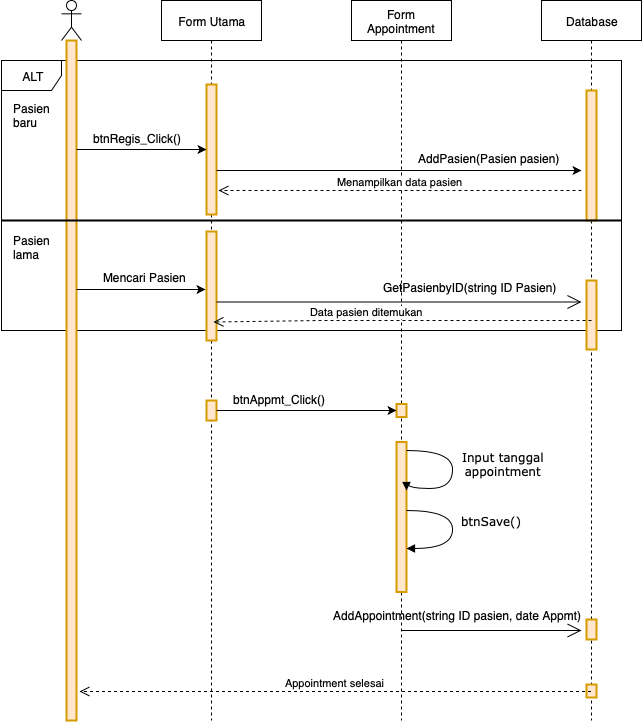

The diagram above was exported from draw.io. Its source (the exported page's mxGraphModel, read from the mxfile embedded in the PNG):
<mxGraphModel dx="918" dy="689" grid="1" gridSize="10" guides="1" tooltips="1" connect="1" arrows="1" fold="1" page="1" pageScale="1" pageWidth="850" pageHeight="1100" math="0" shadow="0">
  <root>
    <mxCell id="0" />
    <mxCell id="1" parent="0" />
    <mxCell id="bHr8gGeTL8x9WHEhhEgM-7" value="ALT" style="shape=umlFrame;whiteSpace=wrap;html=1;" vertex="1" parent="1">
      <mxGeometry x="10" y="100" width="620" height="270" as="geometry" />
    </mxCell>
    <mxCell id="NcQN5vMR9tg81a0QHQsg-6" value="" style="shape=umlLifeline;participant=umlActor;perimeter=lifelinePerimeter;whiteSpace=wrap;html=1;container=1;collapsible=0;recursiveResize=0;verticalAlign=top;spacingTop=36;labelBackgroundColor=#ffffff;outlineConnect=0;" parent="1" vertex="1">
      <mxGeometry x="70" y="40" width="20" height="720" as="geometry" />
    </mxCell>
    <mxCell id="s9ucQQ51bu7yMsOMlcwv-29" value="" style="html=1;points=[];perimeter=orthogonalPerimeter;strokeWidth=2;fillColor=#ffe6cc;strokeColor=#d79b00;" parent="NcQN5vMR9tg81a0QHQsg-6" vertex="1">
      <mxGeometry x="5" y="40" width="10" height="680" as="geometry" />
    </mxCell>
    <mxCell id="NcQN5vMR9tg81a0QHQsg-8" value="Form Utama" style="shape=umlLifeline;perimeter=lifelinePerimeter;whiteSpace=wrap;html=1;container=1;collapsible=0;recursiveResize=0;outlineConnect=0;" parent="1" vertex="1">
      <mxGeometry x="170" y="40" width="100" height="720" as="geometry" />
    </mxCell>
    <mxCell id="s9ucQQ51bu7yMsOMlcwv-30" value="" style="html=1;points=[];perimeter=orthogonalPerimeter;strokeWidth=2;fillColor=#ffe6cc;strokeColor=#d79b00;" parent="NcQN5vMR9tg81a0QHQsg-8" vertex="1">
      <mxGeometry x="45" y="84" width="10" height="130" as="geometry" />
    </mxCell>
    <mxCell id="s9ucQQ51bu7yMsOMlcwv-33" value="" style="html=1;points=[];perimeter=orthogonalPerimeter;strokeWidth=2;fillColor=#ffe6cc;strokeColor=#d79b00;" parent="NcQN5vMR9tg81a0QHQsg-8" vertex="1">
      <mxGeometry x="45" y="231" width="10" height="109" as="geometry" />
    </mxCell>
    <mxCell id="s9ucQQ51bu7yMsOMlcwv-36" value="" style="html=1;points=[];perimeter=orthogonalPerimeter;strokeWidth=2;fillColor=#ffe6cc;strokeColor=#d79b00;" parent="NcQN5vMR9tg81a0QHQsg-8" vertex="1">
      <mxGeometry x="45" y="400" width="10" height="20" as="geometry" />
    </mxCell>
    <mxCell id="NcQN5vMR9tg81a0QHQsg-9" value="Form Appointment" style="shape=umlLifeline;perimeter=lifelinePerimeter;whiteSpace=wrap;html=1;container=1;collapsible=0;recursiveResize=0;outlineConnect=0;" parent="1" vertex="1">
      <mxGeometry x="360" y="40" width="100" height="720" as="geometry" />
    </mxCell>
    <mxCell id="s9ucQQ51bu7yMsOMlcwv-41" value="" style="html=1;points=[];perimeter=orthogonalPerimeter;strokeWidth=2;fillColor=#ffe6cc;strokeColor=#d79b00;" parent="NcQN5vMR9tg81a0QHQsg-9" vertex="1">
      <mxGeometry x="45" y="441.5" width="10" height="150" as="geometry" />
    </mxCell>
    <mxCell id="bHr8gGeTL8x9WHEhhEgM-11" value="" style="html=1;points=[];perimeter=orthogonalPerimeter;strokeWidth=2;fillColor=#ffe6cc;strokeColor=#d79b00;" vertex="1" parent="NcQN5vMR9tg81a0QHQsg-9">
      <mxGeometry x="45" y="403.5" width="10" height="13" as="geometry" />
    </mxCell>
    <mxCell id="NcQN5vMR9tg81a0QHQsg-10" value="Database" style="shape=umlLifeline;perimeter=lifelinePerimeter;whiteSpace=wrap;html=1;container=1;collapsible=0;recursiveResize=0;outlineConnect=0;" parent="1" vertex="1">
      <mxGeometry x="550" y="40" width="100" height="720" as="geometry" />
    </mxCell>
    <mxCell id="s9ucQQ51bu7yMsOMlcwv-38" value="" style="html=1;points=[];perimeter=orthogonalPerimeter;strokeWidth=2;fillColor=#ffe6cc;strokeColor=#d79b00;" parent="NcQN5vMR9tg81a0QHQsg-10" vertex="1">
      <mxGeometry x="45" y="90" width="10" height="130" as="geometry" />
    </mxCell>
    <mxCell id="s9ucQQ51bu7yMsOMlcwv-39" value="" style="html=1;points=[];perimeter=orthogonalPerimeter;strokeWidth=2;fillColor=#ffe6cc;strokeColor=#d79b00;" parent="NcQN5vMR9tg81a0QHQsg-10" vertex="1">
      <mxGeometry x="45" y="280" width="10" height="69" as="geometry" />
    </mxCell>
    <mxCell id="s9ucQQ51bu7yMsOMlcwv-43" value="" style="html=1;points=[];perimeter=orthogonalPerimeter;strokeWidth=2;fillColor=#ffe6cc;strokeColor=#d79b00;" parent="NcQN5vMR9tg81a0QHQsg-10" vertex="1">
      <mxGeometry x="45" y="619" width="10" height="20" as="geometry" />
    </mxCell>
    <mxCell id="bHr8gGeTL8x9WHEhhEgM-14" value="" style="html=1;points=[];perimeter=orthogonalPerimeter;strokeWidth=2;fillColor=#ffe6cc;strokeColor=#d79b00;" vertex="1" parent="NcQN5vMR9tg81a0QHQsg-10">
      <mxGeometry x="45" y="684" width="10" height="13" as="geometry" />
    </mxCell>
    <mxCell id="s9ucQQ51bu7yMsOMlcwv-6" value="AddPasien(Pasien pasien)" style="text;html=1;resizable=0;points=[];autosize=1;align=left;verticalAlign=top;spacingTop=-4;" parent="1" vertex="1">
      <mxGeometry x="425" y="189" width="160" height="20" as="geometry" />
    </mxCell>
    <mxCell id="s9ucQQ51bu7yMsOMlcwv-9" value="" style="line;strokeWidth=2;fillColor=none;align=left;verticalAlign=middle;spacingTop=-1;spacingLeft=3;spacingRight=3;rotatable=0;labelPosition=right;points=[];portConstraint=eastwest;" parent="1" vertex="1">
      <mxGeometry x="10" y="256" width="620" height="8" as="geometry" />
    </mxCell>
    <mxCell id="s9ucQQ51bu7yMsOMlcwv-10" value="Pasien&lt;br&gt;baru&lt;br&gt;" style="text;html=1;resizable=0;points=[];autosize=1;align=left;verticalAlign=top;spacingTop=-4;" parent="1" vertex="1">
      <mxGeometry x="20" y="139" width="50" height="30" as="geometry" />
    </mxCell>
    <mxCell id="s9ucQQ51bu7yMsOMlcwv-13" value="Pasien&lt;br&gt;lama&lt;br&gt;" style="text;html=1;resizable=0;points=[];autosize=1;align=left;verticalAlign=top;spacingTop=-4;" parent="1" vertex="1">
      <mxGeometry x="20" y="271" width="50" height="30" as="geometry" />
    </mxCell>
    <mxCell id="s9ucQQ51bu7yMsOMlcwv-17" value="" style="endArrow=open;endFill=1;endSize=12;html=1;" parent="1" edge="1">
      <mxGeometry width="160" relative="1" as="geometry">
        <mxPoint x="225" y="341.5" as="sourcePoint" />
        <mxPoint x="590" y="341.5" as="targetPoint" />
        <Array as="points">
          <mxPoint x="290" y="341.5" />
          <mxPoint x="345" y="341.5" />
        </Array>
      </mxGeometry>
    </mxCell>
    <mxCell id="s9ucQQ51bu7yMsOMlcwv-18" value="GetPasienbyID(string ID Pasien)" style="text;html=1;resizable=0;points=[];autosize=1;align=left;verticalAlign=top;spacingTop=-4;" parent="1" vertex="1">
      <mxGeometry x="390" y="318" width="190" height="20" as="geometry" />
    </mxCell>
    <mxCell id="s9ucQQ51bu7yMsOMlcwv-20" value="Data pasien ditemukan" style="html=1;verticalAlign=bottom;endArrow=open;dashed=1;endSize=8;" parent="1" edge="1">
      <mxGeometry x="0.5" y="-60" relative="1" as="geometry">
        <mxPoint x="600" y="360" as="sourcePoint" />
        <mxPoint x="222" y="361.5" as="targetPoint" />
        <Array as="points">
          <mxPoint x="330" y="360" />
        </Array>
        <mxPoint x="60" y="60" as="offset" />
      </mxGeometry>
    </mxCell>
    <mxCell id="s9ucQQ51bu7yMsOMlcwv-22" value="btnAppmt_Click()" style="text;html=1;resizable=0;points=[];autosize=1;align=left;verticalAlign=top;spacingTop=-4;" parent="1" vertex="1">
      <mxGeometry x="240" y="430" width="110" height="20" as="geometry" />
    </mxCell>
    <mxCell id="s9ucQQ51bu7yMsOMlcwv-24" value="Input tanggal&lt;br&gt;appointment&lt;br&gt;" style="html=1;verticalAlign=bottom;endArrow=block;labelBackgroundColor=none;fontFamily=Verdana;fontSize=12;elbow=vertical;edgeStyle=orthogonalEdgeStyle;curved=1;" parent="1" edge="1">
      <mxGeometry x="0.3191" y="-55" relative="1" as="geometry">
        <mxPoint x="415" y="490" as="sourcePoint" />
        <mxPoint x="415" y="530" as="targetPoint" />
        <Array as="points">
          <mxPoint x="460.5" y="490" />
          <mxPoint x="460.5" y="528" />
        </Array>
        <mxPoint x="54" y="47" as="offset" />
      </mxGeometry>
    </mxCell>
    <mxCell id="s9ucQQ51bu7yMsOMlcwv-25" value="btnSave()" style="html=1;verticalAlign=bottom;endArrow=block;labelBackgroundColor=none;fontFamily=Verdana;fontSize=12;elbow=vertical;edgeStyle=orthogonalEdgeStyle;curved=1;" parent="1" edge="1">
      <mxGeometry x="0.2923" y="-43" relative="1" as="geometry">
        <mxPoint x="415" y="550" as="sourcePoint" />
        <mxPoint x="415" y="588" as="targetPoint" />
        <Array as="points">
          <mxPoint x="460.5" y="550" />
          <mxPoint x="460.5" y="588" />
        </Array>
        <mxPoint x="39" y="25" as="offset" />
      </mxGeometry>
    </mxCell>
    <mxCell id="s9ucQQ51bu7yMsOMlcwv-27" value="AddAppointment(string ID pasien, date Appmt)" style="text;html=1;resizable=0;points=[];autosize=1;align=left;verticalAlign=top;spacingTop=-4;" parent="1" vertex="1">
      <mxGeometry x="340" y="645.5" width="260" height="20" as="geometry" />
    </mxCell>
    <mxCell id="s9ucQQ51bu7yMsOMlcwv-7" value="Menampilkan data pasien" style="html=1;verticalAlign=bottom;endArrow=open;dashed=1;endSize=8;" parent="1" edge="1">
      <mxGeometry relative="1" as="geometry">
        <mxPoint x="590" y="230" as="sourcePoint" />
        <mxPoint x="227" y="230" as="targetPoint" />
        <Array as="points">
          <mxPoint x="227" y="230" />
        </Array>
      </mxGeometry>
    </mxCell>
    <mxCell id="s9ucQQ51bu7yMsOMlcwv-28" value="Appointment selesai" style="html=1;verticalAlign=bottom;endArrow=open;dashed=1;endSize=8;entryX=1.3;entryY=0.957;entryDx=0;entryDy=0;entryPerimeter=0;" parent="1" source="NcQN5vMR9tg81a0QHQsg-10" target="s9ucQQ51bu7yMsOMlcwv-29" edge="1">
      <mxGeometry relative="1" as="geometry">
        <mxPoint x="160" y="730" as="sourcePoint" />
        <mxPoint x="80" y="730" as="targetPoint" />
      </mxGeometry>
    </mxCell>
    <mxCell id="bHr8gGeTL8x9WHEhhEgM-2" style="edgeStyle=orthogonalEdgeStyle;rounded=0;orthogonalLoop=1;jettySize=auto;html=1;" edge="1" parent="1" source="s9ucQQ51bu7yMsOMlcwv-29" target="s9ucQQ51bu7yMsOMlcwv-30">
      <mxGeometry relative="1" as="geometry">
        <Array as="points">
          <mxPoint x="130" y="189" />
          <mxPoint x="130" y="189" />
        </Array>
      </mxGeometry>
    </mxCell>
    <mxCell id="bHr8gGeTL8x9WHEhhEgM-3" value="btnRegis_Click()" style="text;html=1;resizable=0;points=[];autosize=1;align=left;verticalAlign=top;spacingTop=-4;" vertex="1" parent="1">
      <mxGeometry x="100" y="169" width="100" height="20" as="geometry" />
    </mxCell>
    <mxCell id="bHr8gGeTL8x9WHEhhEgM-4" style="edgeStyle=orthogonalEdgeStyle;rounded=0;orthogonalLoop=1;jettySize=auto;html=1;" edge="1" parent="1" source="s9ucQQ51bu7yMsOMlcwv-30">
      <mxGeometry relative="1" as="geometry">
        <mxPoint x="590" y="210" as="targetPoint" />
        <Array as="points">
          <mxPoint x="590" y="210" />
        </Array>
      </mxGeometry>
    </mxCell>
    <mxCell id="bHr8gGeTL8x9WHEhhEgM-5" style="edgeStyle=orthogonalEdgeStyle;rounded=0;orthogonalLoop=1;jettySize=auto;html=1;entryX=-0.1;entryY=0.532;entryDx=0;entryDy=0;entryPerimeter=0;" edge="1" parent="1" source="s9ucQQ51bu7yMsOMlcwv-29" target="s9ucQQ51bu7yMsOMlcwv-33">
      <mxGeometry relative="1" as="geometry">
        <Array as="points">
          <mxPoint x="120" y="329" />
          <mxPoint x="120" y="329" />
        </Array>
      </mxGeometry>
    </mxCell>
    <mxCell id="bHr8gGeTL8x9WHEhhEgM-6" value="Mencari Pasien" style="text;html=1;resizable=0;points=[];autosize=1;align=left;verticalAlign=top;spacingTop=-4;" vertex="1" parent="1">
      <mxGeometry x="110" y="308" width="100" height="20" as="geometry" />
    </mxCell>
    <mxCell id="bHr8gGeTL8x9WHEhhEgM-13" style="edgeStyle=orthogonalEdgeStyle;rounded=0;orthogonalLoop=1;jettySize=auto;html=1;" edge="1" parent="1" source="s9ucQQ51bu7yMsOMlcwv-36" target="bHr8gGeTL8x9WHEhhEgM-11">
      <mxGeometry relative="1" as="geometry" />
    </mxCell>
    <mxCell id="s9ucQQ51bu7yMsOMlcwv-26" value="" style="endArrow=open;endFill=1;endSize=12;html=1;" parent="1" edge="1">
      <mxGeometry width="160" relative="1" as="geometry">
        <mxPoint x="410" y="670" as="sourcePoint" />
        <mxPoint x="590" y="670" as="targetPoint" />
      </mxGeometry>
    </mxCell>
  </root>
</mxGraphModel>